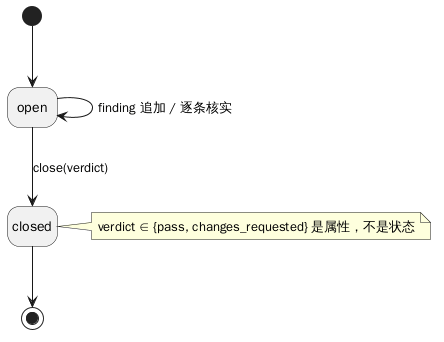

The diagram above was rendered by PlantUML. Its source (embedded in the PNG):
@startuml
hide empty description
[*] --> open
open --> open : finding 追加 / 逐条核实
open --> closed : close(verdict)
note right of closed : verdict ∈ {pass, changes_requested} 是属性，不是状态
closed --> [*]
@enduml